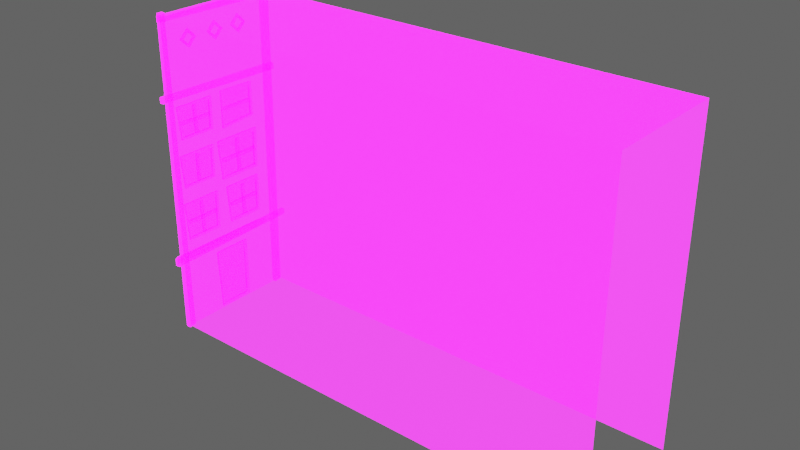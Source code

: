# Source: Building_Wide03.blend  (saved by Blender 2.92.15; exported with 4.5.12 LTS)
import bpy
from mathutils import Matrix  # noqa: F401  (used for matrix-valued properties, if any)

bpy.ops.wm.read_factory_settings(use_empty=True)
scene = bpy.context.scene
scene.name = 'Scene'

# ---- collections
col_collection_2 = bpy.data.collections.new('Collection 2'); scene.collection.children.link(col_collection_2)
col_collection = bpy.data.collections.new('Collection'); scene.collection.children.link(col_collection)

# ---- images (referenced by path relative to the original .blend; pixels are not part of the script)
import os
ASSET_DIR = os.environ.get("B2B_ASSET_DIR", "")  # directory of the original .blend (textures are referenced by path, not embedded)
HERE = os.path.dirname(os.path.abspath(__file__))  # packed textures are extracted next to this script under _unpacked/

def load_image(name, relpath, width, height, colorspace="sRGB"):
    """Load a texture the original file referenced (path relative to the .blend, or extracted next to this script)."""
    p = next((c for c in (os.path.join(HERE, relpath), os.path.join(ASSET_DIR, relpath)) if relpath and os.path.exists(c)), "")
    if p:
        img = bpy.data.images.load(p, check_existing=True)
        img.name = name
    else:  # same state as the original file: an image datablock whose file is absent (Cycles renders it pink)
        img = bpy.data.images.new(name, width, height)
        img.source = "FILE"
        img.filepath = "//" + (relpath or name)
    img.colorspace_settings.name = colorspace
    return img
img_imphenziapalette01_256_gradientx4_png = load_image('ImphenziaPalette01-256-GradientX4.png', 'ImphenziaPalette01-256-GradientX4.png', 1024, 1024, 'sRGB')
img_imphenziapalette02_emission_png = load_image('ImphenziaPalette02-Emission.png', 'ImphenziaPalette02-Emission.png', 1024, 1024, 'sRGB')
img_imphenziapalette02_opacity_png = load_image('ImphenziaPalette02-Opacity.png', 'ImphenziaPalette02-Opacity.png', 1024, 1024, 'sRGB')

# ---- materials (node trees are filled in below, after node groups)
mat_gradient = bpy.data.materials.new('Gradient')
mat_gradient.alpha_threshold = 0.6481
mat_gradient.use_backface_culling = True
mat_gradient.use_raytrace_refraction = True
mat_gradient.use_screen_refraction = True
mat_gradient.use_sss_translucency = True
mat_gradient.thickness_mode = 'SLAB'
mat_gradient.use_thickness_from_shadow = True

# ---- node groups
ng_auto_smooth = bpy.data.node_groups.new('Auto Smooth', 'GeometryNodeTree')
_s = ng_auto_smooth.interface.new_socket(name='Geometry', in_out='OUTPUT', socket_type='NodeSocketGeometry')
_s = ng_auto_smooth.interface.new_socket(name='Geometry', in_out='INPUT', socket_type='NodeSocketGeometry')
_s = ng_auto_smooth.interface.new_socket(name='Angle', in_out='INPUT', socket_type='NodeSocketFloat')
_s.subtype = 'ANGLE'
_s.min_value = 0.0
_s.max_value = 3.142
ng_auto_smooth.is_modifier = True
_N = ng_auto_smooth.nodes; _L = ng_auto_smooth.links
n0 = _N.new('NodeGroupOutput'); n0.name = 'Group Output'; n0.location = (480, -100)
n1 = _N.new('NodeGroupInput'); n1.name = 'Group Input'; n1.location = (-420, -300)
n2 = _N.new('NodeGroupInput'); n2.name = 'Group Input.001'; n2.location = (-60, -100)
n3 = _N.new('GeometryNodeSetShadeSmooth'); n3.name = 'Set Shade Smooth'; n3.location = (120, -100)
n3.domain = 'EDGE'
n4 = _N.new('GeometryNodeSetShadeSmooth'); n4.name = 'Set Shade Smooth.001'; n4.location = (300, -100)
n5 = _N.new('GeometryNodeInputMeshEdgeAngle'); n5.name = 'Edge Angle'; n5.location = (-420, -220)
n6 = _N.new('GeometryNodeInputEdgeSmooth'); n6.name = 'Is Edge Smooth'; n6.location = (-60, -160)
n7 = _N.new('GeometryNodeInputShadeSmooth'); n7.name = 'Is Face Smooth'; n7.location = (-240, -340)
n8 = _N.new('FunctionNodeBooleanMath'); n8.name = 'Boolean Math'; n8.location = (-60, -220)
n9 = _N.new('FunctionNodeCompare'); n9.name = 'Compare'; n9.location = (-240, -180)
n9.operation = 'LESS_EQUAL'
_L.new(n5.outputs[0], n9.inputs[0])
_L.new(n4.outputs[0], n0.inputs[0])
_L.new(n1.outputs[1], n9.inputs[1])
_L.new(n9.outputs[0], n8.inputs[0])
_L.new(n7.outputs[0], n8.inputs[1])
_L.new(n2.outputs[0], n3.inputs[0])
_L.new(n6.outputs[0], n3.inputs[1])
_L.new(n3.outputs[0], n4.inputs[0])
_L.new(n8.outputs[0], n3.inputs[2])
n0.is_active_output = True

# ---- material node trees
mat_gradient.use_nodes = True; mat_gradient.node_tree.nodes.clear()
_N = mat_gradient.node_tree.nodes; _L = mat_gradient.node_tree.links
n0 = _N.new('ShaderNodeOutputMaterial'); n0.name = 'Material Output'; n0.location = (300, 300)
n1 = _N.new('ShaderNodeBsdfPrincipled'); n1.name = 'Principled BSDF'; n1.location = (10, 300)
n1.distribution = 'GGX'
n1.subsurface_method = 'BURLEY'
n1.inputs[3].default_value = 1.45
n1.inputs[28].default_value = 10.0
n2 = _N.new('ShaderNodeTexImage'); n2.name = 'Image Texture'; n2.location = (-460, 320)
n2.image = img_imphenziapalette01_256_gradientx4_png
n3 = _N.new('ShaderNodeTexImage'); n3.name = 'Image Texture.001'; n3.location = (-500, 0)
n3.image = img_imphenziapalette02_emission_png
n4 = _N.new('ShaderNodeTexImage'); n4.name = 'Image Texture.002'; n4.location = (-480, -300)
n4.image = img_imphenziapalette02_opacity_png
_L.new(n1.outputs[0], n0.inputs[0])
_L.new(n2.outputs[0], n1.inputs[0])
_L.new(n3.outputs[0], n1.inputs[27])
_L.new(n4.outputs[0], n1.inputs[4])
n0.is_active_output = True

# ---- world
world_world = bpy.data.worlds.new('World'); scene.world = world_world
world_world.use_nodes = True; world_world.node_tree.nodes.clear()
_N = world_world.node_tree.nodes; _L = world_world.node_tree.links
n0 = _N.new('ShaderNodeOutputWorld'); n0.name = 'World Output'; n0.location = (300, 300)
n1 = _N.new('ShaderNodeBackground'); n1.name = 'Background'; n1.location = (10, 300)
n1.inputs[0].default_value = (0.05088, 0.05088, 0.05088, 1.0)
n1.inputs[1].default_value = 2.0
_L.new(n1.outputs[0], n0.inputs[0])
n0.is_active_output = True
world_world.color = (0.05088, 0.05088, 0.05088)
world_world.use_sun_shadow = False
world_world.sun_shadow_jitter_overblur = 0.0

# ---- meshes
me_plane_024 = bpy.data.meshes.new('Plane.024')
me_plane_024.from_pydata([(104.9, 1.105, 0.0), (104.9, 22.92, 0.0), (25.21, 1.036, 55.05), (25.21, 22.48, 55.05), (104.9, 1.036, 55.05), (104.9, 22.48, 55.05), (25.21, 1.105, 0.0), (25.21, 22.92, 0.0), (25.22, 8.588, 11.15), (25.22, 15.37, 11.15), (25.22, 9.053, 0.2281), (25.22, 15.25, 0.2281), (24.77, 9.47, 0.6014), (24.77, 14.82, 0.6014), (24.77, 9.034, 10.78), (24.77, 14.92, 10.78), (24.77, 9.053, 0.2281), (24.77, 15.25, 0.2281), (24.77, 8.588, 11.15), (24.77, 15.37, 11.15), (25.03, 9.441, 0.6014), (25.03, 14.82, 0.6014), (25.03, 9.043, 10.78), (25.03, 14.91, 10.78), (25.18, 6.483, 16.38), (25.18, 5.935, 16.4), (24.8, 6.484, 16.38), (24.8, 5.934, 16.4), (25.18, 6.363, 22.1), (25.18, 5.815, 22.12), (24.8, 6.364, 22.1), (24.8, 5.814, 22.12), (25.21, 9.596, 15.92), (25.21, 3.008, 15.92), (25.21, 9.727, 22.75), (25.21, 2.514, 22.75), (24.8, 3.452, 16.38), (24.8, 9.142, 16.38), (24.8, 2.988, 22.11), (24.8, 9.253, 22.11), (25.18, 18.6, 21.99), (25.18, 12.35, 21.99), (25.18, 18.5, 16.27), (25.18, 12.78, 16.27), (24.8, 19.08, 22.63), (24.8, 11.87, 22.63), (24.8, 18.95, 15.81), (24.8, 12.36, 15.81), (24.8, 18.61, 21.99), (24.8, 12.34, 21.99), (24.8, 18.5, 16.27), (24.8, 12.81, 16.27), (25.21, 11.87, 22.63), (25.21, 19.08, 22.63), (25.21, 12.36, 15.81), (25.21, 18.95, 15.81), (25.21, 9.399, 25.56), (25.21, 3.061, 25.56), (25.21, 9.525, 31.38), (25.21, 2.586, 31.38), (24.8, 3.489, 25.95), (24.8, 8.962, 25.95), (24.8, 3.042, 30.83), (24.8, 9.069, 30.83), (24.8, 3.061, 25.56), (24.8, 9.399, 25.56), (24.8, 2.586, 31.38), (24.8, 9.525, 31.38), (25.18, 3.459, 25.95), (25.18, 8.962, 25.95), (25.18, 3.051, 30.83), (25.18, 9.059, 30.83), (25.21, 19.1, 24.24), (25.21, 11.23, 24.24), (25.21, 19.25, 31.46), (25.21, 10.64, 31.46), (24.8, 11.76, 24.73), (24.8, 18.55, 24.73), (24.8, 11.21, 30.78), (24.8, 18.69, 30.78), (24.8, 11.23, 24.24), (24.8, 19.1, 24.24), (24.8, 10.64, 31.46), (24.8, 19.25, 31.46), (25.18, 11.72, 24.73), (25.18, 18.55, 24.73), (25.18, 11.22, 30.78), (25.18, 18.68, 30.78), (24.8, 5.805, 30.83), (24.8, 6.357, 30.83), (25.18, 5.806, 30.83), (25.18, 6.356, 30.83), (24.8, 5.805, 25.95), (24.8, 6.357, 25.95), (25.18, 5.806, 25.95), (25.18, 6.356, 25.95), (24.8, 14.59, 30.8), (24.8, 15.25, 30.78), (25.18, 14.59, 30.8), (25.18, 15.25, 30.78), (24.8, 14.74, 24.75), (24.8, 15.39, 24.73), (25.18, 14.74, 24.75), (25.18, 15.39, 24.73), (24.81, 11.51, 27.42), (24.79, 11.43, 28.05), (25.18, 11.48, 27.38), (25.16, 11.44, 28.02), (24.88, 18.63, 28.14), (24.9, 18.72, 27.51), (25.24, 18.65, 28.11), (25.27, 18.68, 27.47), (24.98, 1.756, 55.72), (24.98, 0.7424, 55.72), (24.89, 1.914, 0.0), (24.89, 0.5844, 0.0), (25.65, 1.914, 0.0), (25.65, 0.5844, 0.0), (25.56, 1.756, 55.72), (25.56, 0.7424, 55.72), (24.74, 23.25, 55.34), (24.74, 22.15, 55.34), (24.89, 22.65, 0.0), (24.89, 21.32, 0.0), (25.65, 22.65, 0.0), (25.65, 21.32, 0.0), (25.79, 23.25, 55.34), (25.79, 22.15, 55.34), (24.89, 23.76, 40.93), (24.94, -0.2235, 41.48), (25.65, 23.76, 40.93), (25.6, -0.2235, 41.48), (24.89, 23.76, 42.05), (24.94, -0.2235, 42.46), (25.65, 23.76, 42.05), (25.6, -0.2235, 42.46), (25.69, -0.3623, 13.65), (24.85, -0.3623, 13.65), (25.69, -0.3623, 12.41), (24.85, -0.3623, 12.41), (24.94, 24.54, 13.92), (24.94, 24.54, 12.94), (25.6, 24.54, 13.92), (25.6, 24.54, 12.94), (24.8, 15.17, 22.0), (24.8, 15.72, 21.98), (25.18, 15.17, 22.0), (25.18, 15.72, 21.98), (24.8, 15.29, 16.29), (24.8, 15.84, 16.27), (25.18, 15.29, 16.29), (25.18, 15.84, 16.27), (24.81, 12.6, 18.8), (24.79, 12.53, 19.4), (25.18, 12.57, 18.77), (25.16, 12.54, 19.37), (24.88, 18.57, 19.49), (24.9, 18.64, 18.89), (25.24, 18.58, 19.46), (25.27, 18.61, 18.86), (25.18, 9.43, 39.35), (25.18, 3.25, 39.35), (25.18, 9.33, 34.47), (25.18, 3.669, 34.47), (24.8, 9.909, 39.89), (24.8, 2.771, 39.89), (24.8, 9.779, 34.07), (24.8, 3.26, 34.07), (24.8, 9.439, 39.35), (24.8, 3.24, 39.35), (24.8, 9.33, 34.47), (24.8, 3.7, 34.47), (25.21, 2.771, 39.89), (25.21, 9.909, 39.89), (25.21, 3.26, 34.07), (25.21, 9.779, 34.07), (24.8, 6.036, 39.35), (24.8, 6.58, 39.33), (25.18, 6.037, 39.35), (25.18, 6.579, 39.33), (24.8, 6.155, 34.48), (24.8, 6.699, 34.46), (25.18, 6.156, 34.48), (25.18, 6.698, 34.46), (24.81, 3.498, 36.62), (24.79, 3.428, 37.13), (25.18, 3.469, 36.6), (25.16, 3.439, 37.11), (24.88, 9.4, 37.21), (24.9, 9.47, 36.7), (25.24, 9.411, 37.18), (25.27, 9.441, 36.67), (25.17, 12.67, 39.62), (25.17, 12.67, 33.87), (25.17, 18.32, 39.53), (25.17, 18.32, 34.26), (24.81, 12.04, 40.07), (24.81, 12.04, 33.42), (24.81, 18.77, 39.95), (24.81, 18.77, 33.88), (24.81, 12.67, 39.63), (24.81, 12.67, 33.86), (24.81, 18.32, 39.53), (24.81, 18.32, 34.29), (25.2, 12.04, 33.42), (25.2, 12.04, 40.07), (25.2, 18.77, 33.88), (25.2, 18.77, 39.95), (24.8, 3.008, 15.92), (24.8, 9.596, 15.92), (24.8, 2.514, 22.75), (24.8, 9.727, 22.75), (25.18, 3.421, 16.38), (25.18, 9.142, 16.38), (25.18, 2.998, 22.11), (25.18, 9.243, 22.11), (24.81, 12.57, 36.52), (24.81, 12.57, 37.05), (25.17, 12.57, 36.52), (25.17, 12.57, 37.05), (24.81, 18.22, 36.52), (24.81, 18.22, 37.05), (25.17, 18.22, 36.52), (25.17, 18.22, 37.05), (24.81, 3.249, 18.92), (24.79, 3.178, 19.52), (25.18, 3.22, 18.89), (25.16, 3.189, 19.49), (24.88, 9.212, 19.6), (24.9, 9.283, 19.01), (25.24, 9.223, 19.58), (25.27, 9.254, 18.98), (25.05, 23.44, 54.06), (24.94, 0.6825, 54.36), (25.8, 23.44, 54.06), (25.6, 0.6825, 54.36), (25.05, 23.44, 55.18), (24.94, 0.6825, 55.34), (25.8, 23.44, 55.18), (25.6, 0.6825, 55.34), (25.41, 20.35, 13.7), (25.41, 20.35, 12.98), (22.24, 20.35, 10.59), (22.24, 20.35, 12.11), (25.41, 1.965, 13.7), (25.41, 4.008, 13.7), (25.41, 6.051, 13.7), (25.41, 8.094, 13.7), (25.41, 10.14, 13.7), (25.41, 12.18, 13.7), (25.41, 14.22, 13.7), (25.41, 16.27, 13.7), (25.41, 18.31, 13.7), (22.24, 1.965, 10.59), (22.24, 4.008, 10.59), (22.24, 6.051, 10.59), (22.24, 8.094, 10.59), (22.24, 10.14, 10.59), (22.24, 12.18, 10.59), (22.24, 14.22, 10.59), (22.24, 16.27, 10.59), (22.24, 18.31, 10.59), (22.24, 1.965, 12.11), (22.24, 4.008, 12.11), (22.24, 6.051, 12.11), (22.24, 8.094, 12.11), (22.24, 10.14, 12.11), (22.24, 12.18, 12.11), (22.24, 14.22, 12.11), (22.24, 16.27, 12.11), (22.24, 18.31, 12.11), (24.99, 16.87, 52.15), (24.68, 16.87, 51.93), (24.8, 16.87, 51.56), (25.18, 16.87, 51.56), (25.3, 16.87, 51.93), (24.99, 18.5, 50.52), (24.68, 18.28, 50.52), (24.8, 17.91, 50.52), (25.18, 17.91, 50.52), (25.3, 18.28, 50.52), (24.99, 16.87, 48.89), (24.68, 16.87, 49.12), (24.8, 16.87, 49.48), (25.18, 16.87, 49.48), (25.3, 16.87, 49.12), (24.99, 15.24, 50.52), (24.68, 15.47, 50.52), (24.8, 15.83, 50.52), (25.18, 15.83, 50.52), (25.3, 15.47, 50.52), (24.99, 11.89, 52.15), (24.68, 11.89, 51.93), (24.8, 11.89, 51.56), (25.18, 11.89, 51.56), (25.3, 11.89, 51.93), (24.99, 13.52, 50.52), (24.68, 13.3, 50.52), (24.8, 12.94, 50.52), (25.18, 12.94, 50.52), (25.3, 13.3, 50.52), (24.99, 11.89, 48.89), (24.68, 11.89, 49.12), (24.8, 11.89, 49.48), (25.18, 11.89, 49.48), (25.3, 11.89, 49.12), (24.99, 10.26, 50.52), (24.68, 10.49, 50.52), (24.8, 10.85, 50.52), (25.18, 10.85, 50.52), (25.3, 10.49, 50.52), (24.99, 6.337, 52.15), (24.68, 6.337, 51.93), (24.8, 6.337, 51.56), (25.18, 6.337, 51.56), (25.3, 6.337, 51.93), (24.99, 7.967, 50.52), (24.68, 7.742, 50.52), (24.8, 7.377, 50.52), (25.18, 7.377, 50.52), (25.3, 7.742, 50.52), (24.99, 6.337, 48.89), (24.68, 6.337, 49.12), (24.8, 6.337, 49.48), (25.18, 6.337, 49.48), (25.3, 6.337, 49.12), (24.99, 4.707, 50.52), (24.68, 4.932, 50.52), (24.8, 5.297, 50.52), (25.18, 5.297, 50.52), (25.3, 4.932, 50.52)], [], [(3, 5, 1, 7), (2, 4, 5, 3), (0, 4, 2, 6), (15, 13, 21, 23), (10, 8, 18, 16), (8, 9, 19, 18), (9, 11, 17, 19), (11, 10, 16, 17), (12, 13, 17, 16), (15, 14, 18, 19), (13, 15, 19, 17), (14, 12, 16, 18), (21, 20, 22, 23), (13, 12, 20, 21), (12, 14, 22, 20), (14, 15, 23, 22), (29, 31, 27, 25), (31, 30, 26, 27), (30, 28, 24, 26), (27, 26, 24, 25), (31, 29, 28, 30), (39, 37, 213, 215), (33, 35, 210, 208), (35, 34, 211, 210), (34, 32, 209, 211), (32, 33, 208, 209), (36, 37, 209, 208), (39, 38, 210, 211), (37, 39, 211, 209), (49, 48, 40, 41), (51, 49, 41, 43), (50, 51, 43, 42), (42, 43, 41, 40), (49, 51, 47, 45), (50, 48, 44, 46), (48, 49, 45, 44), (51, 50, 46, 47), (55, 54, 47, 46), (53, 55, 46, 44), (52, 53, 44, 45), (54, 52, 45, 47), (48, 50, 42, 40), (63, 61, 69, 71), (57, 59, 66, 64), (59, 58, 67, 66), (58, 56, 65, 67), (56, 57, 64, 65), (60, 61, 65, 64), (63, 62, 66, 67), (61, 63, 67, 65), (62, 60, 64, 66), (69, 68, 70, 71), (61, 60, 68, 69), (60, 62, 70, 68), (62, 63, 71, 70), (79, 77, 85, 87), (73, 75, 82, 80), (75, 74, 83, 82), (74, 72, 81, 83), (72, 73, 80, 81), (76, 77, 81, 80), (79, 78, 82, 83), (77, 79, 83, 81), (78, 76, 80, 82), (85, 84, 86, 87), (77, 76, 84, 85), (76, 78, 86, 84), (78, 79, 87, 86), (88, 90, 91, 89), (92, 93, 95, 94), (90, 88, 92, 94), (89, 91, 95, 93), (88, 89, 93, 92), (96, 98, 99, 97), (100, 101, 103, 102), (97, 99, 103, 101), (96, 97, 101, 100), (98, 96, 100, 102), (104, 106, 107, 105), (109, 108, 110, 111), (105, 107, 110, 108), (106, 104, 109, 111), (104, 105, 108, 109), (115, 113, 112, 114), (117, 116, 118, 119), (113, 115, 117, 119), (115, 114, 116, 117), (114, 112, 118, 116), (112, 113, 119, 118), (123, 121, 120, 122), (125, 124, 126, 127), (121, 123, 125, 127), (123, 122, 124, 125), (122, 120, 126, 124), (120, 121, 127, 126), (128, 130, 131, 129), (132, 133, 135, 134), (130, 128, 132, 134), (131, 130, 134, 135), (129, 131, 135, 133), (128, 129, 133, 132), (139, 138, 136, 137), (141, 140, 142, 143), (136, 142, 140, 137), (137, 140, 141, 139), (139, 141, 143, 138), (138, 143, 142, 136), (144, 146, 147, 145), (148, 149, 151, 150), (145, 147, 151, 149), (144, 145, 149, 148), (146, 144, 148, 150), (152, 154, 155, 153), (157, 156, 158, 159), (153, 155, 158, 156), (154, 152, 157, 159), (152, 153, 156, 157), (169, 168, 160, 161), (171, 169, 161, 163), (170, 171, 163, 162), (162, 163, 161, 160), (169, 171, 167, 165), (170, 168, 164, 166), (168, 169, 165, 164), (171, 170, 166, 167), (175, 174, 167, 166), (173, 175, 166, 164), (172, 173, 164, 165), (174, 172, 165, 167), (168, 170, 162, 160), (176, 178, 179, 177), (180, 181, 183, 182), (177, 179, 183, 181), (176, 177, 181, 180), (178, 176, 180, 182), (184, 186, 187, 185), (189, 188, 190, 191), (185, 187, 190, 188), (186, 184, 189, 191), (184, 185, 188, 189), (201, 200, 192, 193), (203, 201, 193, 195), (202, 203, 195, 194), (194, 195, 193, 192), (201, 203, 199, 197), (202, 200, 196, 198), (200, 201, 197, 196), (203, 202, 198, 199), (207, 206, 199, 198), (205, 207, 198, 196), (204, 205, 196, 197), (206, 204, 197, 199), (200, 202, 194, 192), (38, 36, 208, 210), (213, 212, 214, 215), (37, 36, 212, 213), (36, 38, 214, 212), (38, 39, 215, 214), (216, 218, 219, 217), (220, 221, 223, 222), (218, 216, 220, 222), (217, 219, 223, 221), (216, 217, 221, 220), (224, 226, 227, 225), (229, 228, 230, 231), (225, 227, 230, 228), (226, 224, 229, 231), (224, 225, 228, 229), (232, 234, 235, 233), (236, 237, 239, 238), (234, 232, 236, 238), (235, 234, 238, 239), (233, 235, 239, 237), (232, 233, 237, 236), (252, 240, 243, 270), (240, 241, 242, 243), (244, 245, 263, 262), (245, 246, 264, 263), (246, 247, 265, 264), (247, 248, 266, 265), (248, 249, 267, 266), (249, 250, 268, 267), (250, 251, 269, 268), (251, 252, 270, 269), (242, 261, 270, 243), (261, 260, 269, 270), (260, 259, 268, 269), (259, 258, 267, 268), (258, 257, 266, 267), (257, 256, 265, 266), (256, 255, 264, 265), (255, 254, 263, 264), (254, 253, 262, 263), (262, 253, 244), (7, 6, 2, 3), (271, 276, 277, 272), (272, 277, 278, 273), (273, 278, 279, 274), (274, 279, 280, 275), (275, 280, 276, 271), (276, 281, 282, 277), (277, 282, 283, 278), (278, 283, 284, 279), (279, 284, 285, 280), (280, 285, 281, 276), (281, 286, 287, 282), (282, 287, 288, 283), (283, 288, 289, 284), (284, 289, 290, 285), (285, 290, 286, 281), (286, 271, 272, 287), (287, 272, 273, 288), (288, 273, 274, 289), (289, 274, 275, 290), (290, 275, 271, 286), (291, 296, 297, 292), (292, 297, 298, 293), (293, 298, 299, 294), (294, 299, 300, 295), (295, 300, 296, 291), (296, 301, 302, 297), (297, 302, 303, 298), (298, 303, 304, 299), (299, 304, 305, 300), (300, 305, 301, 296), (301, 306, 307, 302), (302, 307, 308, 303), (303, 308, 309, 304), (304, 309, 310, 305), (305, 310, 306, 301), (306, 291, 292, 307), (307, 292, 293, 308), (308, 293, 294, 309), (309, 294, 295, 310), (310, 295, 291, 306), (311, 316, 317, 312), (312, 317, 318, 313), (313, 318, 319, 314), (314, 319, 320, 315), (315, 320, 316, 311), (316, 321, 322, 317), (317, 322, 323, 318), (318, 323, 324, 319), (319, 324, 325, 320), (320, 325, 321, 316), (321, 326, 327, 322), (322, 327, 328, 323), (323, 328, 329, 324), (324, 329, 330, 325), (325, 330, 326, 321), (326, 311, 312, 327), (327, 312, 313, 328), (328, 313, 314, 329), (329, 314, 315, 330), (330, 315, 311, 326)])
me_plane_024.polygons.foreach_set('use_smooth', [1, 1, 1, 1, 1, 1, 1, 1, 1, 1, 1, 1, 1, 1, 1, 1, 1, 1, 1, 1, 1, 1, 1, 1, 1, 1, 1, 1, 1, 1, 1, 1, 1, 1, 1, 1, 1, 1, 1, 1, 1, 1, 1, 1, 1, 1, 1, 1, 1, 1, 1, 1, 1, 1, 1, 1, 1, 1, 1, 1, 1, 1, 1, 1, 1, 1, 1, 1, 1, 1, 1, 1, 1, 1, 1, 1, 1, 1, 1, 1, 1, 1, 1, 1, 1, 1, 1, 1, 1, 1, 1, 1, 1, 1, 1, 1, 1, 1, 1, 1, 1, 1, 1, 1, 1, 1, 1, 1, 1, 1, 1, 1, 1, 1, 1, 1, 1, 1, 1, 1, 1, 1, 1, 1, 1, 1, 1, 1, 1, 1, 1, 1, 1, 1, 1, 1, 1, 1, 1, 1, 1, 1, 1, 1, 1, 1, 1, 1, 1, 1, 1, 1, 1, 1, 1, 1, 1, 1, 1, 1, 1, 1, 1, 1, 1, 1, 1, 1, 1, 1, 1, 1, 1, 1, 1, 1, 1, 1, 1, 1, 1, 1, 1, 1, 1, 1, 1, 1, 1, 1, 1, 1, 1, 1, 1, 0, 0, 0, 0, 0, 0, 0, 0, 0, 0, 0, 0, 0, 0, 0, 0, 0, 0, 0, 0, 0, 0, 0, 0, 0, 0, 0, 0, 0, 0, 0, 0, 0, 0, 0, 0, 0, 0, 0, 0, 0, 0, 0, 0, 0, 0, 0, 0, 0, 0, 0, 0, 0, 0, 0, 0, 0, 0, 0, 0])
_uv = me_plane_024.uv_layers.new(name='UVMap')
_uv.uv.foreach_set('vector', [0.2169, 0.9146, 0.2411, 0.9146, 0.2411, 0.9006, 0.2169, 0.9006, 0.2169, 0.9146, 0.2411, 0.9146, 0.2411, 0.9146, 0.2169, 0.9146, 0.2411, 0.9006, 0.2411, 0.9146, 0.2169, 0.9146, 0.2169, 0.9006, 0.2169, 0.9216, 0.2169, 0.9013, 0.2169, 0.9013, 0.2169, 0.9216, 0.2169, 0.9006, 0.2169, 0.9224, 0.2169, 0.9224, 0.2169, 0.9006, 0.2169, 0.9224, 0.2169, 0.9224, 0.2169, 0.9224, 0.2169, 0.9224, 0.2169, 0.9224, 0.2169, 0.9006, 0.2169, 0.9006, 0.2169, 0.9224, 0.2169, 0.9006, 0.2169, 0.9006, 0.2169, 0.9006, 0.2169, 0.9006, 0.2169, 0.9013, 0.2169, 0.9013, 0.2169, 0.9006, 0.2169, 0.9006, 0.2169, 0.9216, 0.2169, 0.9216, 0.2169, 0.9224, 0.2169, 0.9224, 0.2169, 0.9013, 0.2169, 0.9216, 0.2169, 0.9224, 0.2169, 0.9006, 0.2169, 0.9216, 0.2169, 0.9013, 0.2169, 0.9006, 0.2169, 0.9224, 0.6439, 0.09871, 0.6439, 0.09871, 0.6439, 0.1047, 0.6439, 0.1047, 0.2169, 0.9013, 0.2169, 0.9013, 0.2169, 0.9013, 0.2169, 0.9013, 0.2169, 0.9013, 0.2169, 0.9216, 0.2169, 0.9216, 0.2169, 0.9013, 0.2169, 0.9216, 0.2169, 0.9216, 0.2169, 0.9216, 0.2169, 0.9216, 0.2342, 0.9697, 0.2342, 0.9697, 0.2342, 0.9697, 0.2342, 0.9697, 0.2342, 0.9697, 0.2342, 0.9697, 0.2342, 0.9697, 0.2342, 0.9697, 0.2342, 0.9697, 0.2342, 0.9697, 0.2342, 0.9697, 0.2342, 0.9697, 0.2342, 0.9697, 0.2342, 0.9697, 0.2342, 0.9697, 0.2342, 0.9697, 0.2342, 0.9697, 0.2342, 0.9697, 0.2342, 0.9697, 0.2342, 0.9697, 0.2342, 0.9697, 0.2342, 0.9494, 0.2342, 0.9494, 0.2342, 0.9697, 0.2124, 0.9505, 0.2124, 0.957, 0.2124, 0.957, 0.2124, 0.9505, 0.2124, 0.957, 0.2124, 0.957, 0.2124, 0.957, 0.2124, 0.957, 0.2124, 0.957, 0.2124, 0.9505, 0.2124, 0.9505, 0.2124, 0.957, 0.2124, 0.9505, 0.2124, 0.9505, 0.2124, 0.9505, 0.2124, 0.9505, 0.2342, 0.9494, 0.2342, 0.9494, 0.2342, 0.9486, 0.2342, 0.9486, 0.2342, 0.9697, 0.2342, 0.9697, 0.2342, 0.9704, 0.2342, 0.9704, 0.2342, 0.9494, 0.2342, 0.9697, 0.2342, 0.9704, 0.2342, 0.9486, 0.236, 0.971, 0.236, 0.971, 0.236, 0.971, 0.236, 0.971, 0.236, 0.9507, 0.236, 0.971, 0.236, 0.971, 0.236, 0.9507, 0.236, 0.9507, 0.236, 0.9507, 0.236, 0.9507, 0.236, 0.9507, 0.478, 0.6351, 0.478, 0.6351, 0.478, 0.6411, 0.478, 0.6411, 0.236, 0.971, 0.236, 0.9507, 0.236, 0.9499, 0.236, 0.9717, 0.236, 0.9507, 0.236, 0.971, 0.236, 0.9717, 0.236, 0.9499, 0.236, 0.971, 0.236, 0.971, 0.236, 0.9717, 0.236, 0.9717, 0.236, 0.9507, 0.236, 0.9507, 0.236, 0.9499, 0.236, 0.9499, 0.2141, 0.9518, 0.2141, 0.9518, 0.2141, 0.9518, 0.2141, 0.9518, 0.2141, 0.9583, 0.2141, 0.9518, 0.2141, 0.9518, 0.2141, 0.9583, 0.2141, 0.9583, 0.2141, 0.9583, 0.2141, 0.9583, 0.2141, 0.9583, 0.2141, 0.9518, 0.2141, 0.9583, 0.2141, 0.9583, 0.2141, 0.9518, 0.236, 0.971, 0.236, 0.9507, 0.236, 0.9507, 0.236, 0.971, 0.236, 0.971, 0.236, 0.9507, 0.236, 0.9507, 0.236, 0.971, 0.2141, 0.9518, 0.2141, 0.9583, 0.2141, 0.9583, 0.2141, 0.9518, 0.2141, 0.9583, 0.2141, 0.9583, 0.2141, 0.9583, 0.2141, 0.9583, 0.2141, 0.9583, 0.2141, 0.9518, 0.2141, 0.9518, 0.2141, 0.9583, 0.2141, 0.9518, 0.2141, 0.9518, 0.2141, 0.9518, 0.2141, 0.9518, 0.236, 0.9507, 0.236, 0.9507, 0.236, 0.9499, 0.236, 0.9499, 0.236, 0.971, 0.236, 0.971, 0.236, 0.9717, 0.236, 0.9717, 0.236, 0.9507, 0.236, 0.971, 0.236, 0.9717, 0.236, 0.9499, 0.236, 0.971, 0.236, 0.9507, 0.236, 0.9499, 0.236, 0.9717, 0.6486, 0.0985, 0.6486, 0.0985, 0.6486, 0.1008, 0.6486, 0.1008, 0.236, 0.9507, 0.236, 0.9507, 0.236, 0.9507, 0.236, 0.9507, 0.236, 0.9507, 0.236, 0.971, 0.236, 0.971, 0.236, 0.9507, 0.236, 0.971, 0.236, 0.971, 0.236, 0.971, 0.236, 0.971, 0.236, 0.971, 0.236, 0.9507, 0.236, 0.9507, 0.236, 0.971, 0.2141, 0.9518, 0.2141, 0.9583, 0.2141, 0.9583, 0.2141, 0.9518, 0.2141, 0.9583, 0.2141, 0.9583, 0.2141, 0.9583, 0.2141, 0.9583, 0.2141, 0.9583, 0.2141, 0.9518, 0.2141, 0.9518, 0.2141, 0.9583, 0.2141, 0.9518, 0.2141, 0.9518, 0.2141, 0.9518, 0.2141, 0.9518, 0.236, 0.9507, 0.236, 0.9507, 0.236, 0.9499, 0.236, 0.9499, 0.236, 0.971, 0.236, 0.971, 0.236, 0.9717, 0.236, 0.9717, 0.236, 0.9507, 0.236, 0.971, 0.236, 0.9717, 0.236, 0.9499, 0.236, 0.971, 0.236, 0.9507, 0.236, 0.9499, 0.236, 0.9717, 0.6439, 0.09711, 0.6439, 0.09711, 0.6439, 0.09944, 0.6439, 0.09944, 0.236, 0.9507, 0.236, 0.9507, 0.236, 0.9507, 0.236, 0.9507, 0.236, 0.9507, 0.236, 0.971, 0.236, 0.971, 0.236, 0.9507, 0.236, 0.971, 0.236, 0.971, 0.236, 0.971, 0.236, 0.971, 0.236, 0.971, 0.236, 0.971, 0.236, 0.971, 0.236, 0.971, 0.236, 0.971, 0.236, 0.971, 0.236, 0.971, 0.236, 0.971, 0.236, 0.971, 0.236, 0.971, 0.236, 0.971, 0.236, 0.971, 0.236, 0.971, 0.236, 0.971, 0.236, 0.971, 0.236, 0.971, 0.236, 0.971, 0.236, 0.971, 0.236, 0.971, 0.236, 0.971, 0.2342, 0.9697, 0.2342, 0.9697, 0.2342, 0.9697, 0.2342, 0.9697, 0.2342, 0.9697, 0.2342, 0.9697, 0.2342, 0.9697, 0.2342, 0.9697, 0.2342, 0.9697, 0.2342, 0.9697, 0.2342, 0.9697, 0.2342, 0.9697, 0.2342, 0.9697, 0.2342, 0.9697, 0.2342, 0.9697, 0.2342, 0.9697, 0.2342, 0.9697, 0.2342, 0.9697, 0.2342, 0.9697, 0.2342, 0.9697, 0.236, 0.9507, 0.236, 0.9507, 0.236, 0.971, 0.236, 0.971, 0.236, 0.9507, 0.236, 0.971, 0.236, 0.971, 0.236, 0.9507, 0.236, 0.971, 0.236, 0.971, 0.236, 0.971, 0.236, 0.971, 0.236, 0.9507, 0.236, 0.9507, 0.236, 0.9507, 0.236, 0.9507, 0.236, 0.9507, 0.236, 0.971, 0.236, 0.971, 0.236, 0.9507, 0.1947, 0.8978, 0.1947, 0.9014, 0.1947, 0.9014, 0.1947, 0.8978, 0.1947, 0.8978, 0.1947, 0.8978, 0.1947, 0.9014, 0.1947, 0.9014, 0.1947, 0.9014, 0.1947, 0.8978, 0.1947, 0.8978, 0.1947, 0.9014, 0.1947, 0.8978, 0.1947, 0.8978, 0.1947, 0.8978, 0.1947, 0.8978, 0.1947, 0.8978, 0.1947, 0.9014, 0.1947, 0.9014, 0.1947, 0.8978, 0.1947, 0.9014, 0.1947, 0.9014, 0.1947, 0.9014, 0.1947, 0.9014, 0.1947, 0.8978, 0.1947, 0.9014, 0.1947, 0.9014, 0.1947, 0.8978, 0.1947, 0.8978, 0.1947, 0.8978, 0.1947, 0.9014, 0.1947, 0.9014, 0.1947, 0.9014, 0.1947, 0.8978, 0.1947, 0.8978, 0.1947, 0.9014, 0.1947, 0.8978, 0.1947, 0.8978, 0.1947, 0.8978, 0.1947, 0.8978, 0.1947, 0.8978, 0.1947, 0.9014, 0.1947, 0.9014, 0.1947, 0.8978, 0.1947, 0.9014, 0.1947, 0.9014, 0.1947, 0.9014, 0.1947, 0.9014, 0.1947, 0.9014, 0.1947, 0.9014, 0.1947, 0.9014, 0.1947, 0.9014, 0.1947, 0.9014, 0.1947, 0.9014, 0.1947, 0.9014, 0.1947, 0.9014, 0.1947, 0.9014, 0.1947, 0.9014, 0.1947, 0.9014, 0.1947, 0.9014, 0.1947, 0.9014, 0.1947, 0.9014, 0.1947, 0.9014, 0.1947, 0.9014, 0.1947, 0.9014, 0.1947, 0.9014, 0.1947, 0.9014, 0.1947, 0.9014, 0.1947, 0.9014, 0.1947, 0.9014, 0.1947, 0.9014, 0.1947, 0.9014, 0.1947, 0.9014, 0.1947, 0.9014, 0.1947, 0.9014, 0.1947, 0.9014, 0.1947, 0.9014, 0.1947, 0.9014, 0.1947, 0.9014, 0.1947, 0.9014, 0.1947, 0.9014, 0.1947, 0.9014, 0.1947, 0.9014, 0.1947, 0.9014, 0.1947, 0.9014, 0.1947, 0.9014, 0.1947, 0.9014, 0.1947, 0.9014, 0.1947, 0.9014, 0.1947, 0.9014, 0.1947, 0.9014, 0.1947, 0.9014, 0.1947, 0.9014, 0.1947, 0.9014, 0.1947, 0.9014, 0.1947, 0.9014, 0.236, 0.971, 0.236, 0.971, 0.236, 0.971, 0.236, 0.971, 0.236, 0.971, 0.236, 0.971, 0.236, 0.971, 0.236, 0.971, 0.236, 0.971, 0.236, 0.971, 0.236, 0.971, 0.236, 0.971, 0.236, 0.971, 0.236, 0.971, 0.236, 0.971, 0.236, 0.971, 0.236, 0.971, 0.236, 0.971, 0.236, 0.971, 0.236, 0.971, 0.236, 0.9507, 0.236, 0.9507, 0.236, 0.971, 0.236, 0.971, 0.236, 0.9507, 0.236, 0.971, 0.236, 0.971, 0.236, 0.9507, 0.236, 0.971, 0.236, 0.971, 0.236, 0.971, 0.236, 0.971, 0.236, 0.9507, 0.236, 0.9507, 0.236, 0.9507, 0.236, 0.9507, 0.236, 0.9507, 0.236, 0.971, 0.236, 0.971, 0.236, 0.9507, 0.236, 0.971, 0.236, 0.971, 0.236, 0.971, 0.236, 0.971, 0.236, 0.9507, 0.236, 0.971, 0.236, 0.971, 0.236, 0.9507, 0.236, 0.9507, 0.236, 0.9507, 0.236, 0.9507, 0.236, 0.9507, 0.478, 0.6351, 0.478, 0.6351, 0.478, 0.6411, 0.478, 0.6411, 0.236, 0.971, 0.236, 0.9507, 0.236, 0.9499, 0.236, 0.9717, 0.236, 0.9507, 0.236, 0.971, 0.236, 0.9717, 0.236, 0.9499, 0.236, 0.971, 0.236, 0.971, 0.236, 0.9717, 0.236, 0.9717, 0.236, 0.9507, 0.236, 0.9507, 0.236, 0.9499, 0.236, 0.9499, 0.2141, 0.9518, 0.2141, 0.9518, 0.2141, 0.9518, 0.2141, 0.9518, 0.2141, 0.9583, 0.2141, 0.9518, 0.2141, 0.9518, 0.2141, 0.9583, 0.2141, 0.9583, 0.2141, 0.9583, 0.2141, 0.9583, 0.2141, 0.9583, 0.2141, 0.9518, 0.2141, 0.9583, 0.2141, 0.9583, 0.2141, 0.9518, 0.236, 0.971, 0.236, 0.9507, 0.236, 0.9507, 0.236, 0.971, 0.236, 0.971, 0.236, 0.971, 0.236, 0.971, 0.236, 0.971, 0.236, 0.971, 0.236, 0.971, 0.236, 0.971, 0.236, 0.971, 0.236, 0.971, 0.236, 0.971, 0.236, 0.971, 0.236, 0.971, 0.236, 0.971, 0.236, 0.971, 0.236, 0.971, 0.236, 0.971, 0.236, 0.971, 0.236, 0.971, 0.236, 0.971, 0.236, 0.971, 0.236, 0.9507, 0.236, 0.9507, 0.236, 0.971, 0.236, 0.971, 0.236, 0.9507, 0.236, 0.971, 0.236, 0.971, 0.236, 0.9507, 0.236, 0.971, 0.236, 0.971, 0.236, 0.971, 0.236, 0.971, 0.236, 0.9507, 0.236, 0.9507, 0.236, 0.9507, 0.236, 0.9507, 0.236, 0.9507, 0.236, 0.971, 0.236, 0.971, 0.236, 0.9507, 0.236, 0.971, 0.236, 0.971, 0.236, 0.971, 0.236, 0.971, 0.236, 0.9507, 0.236, 0.971, 0.236, 0.971, 0.236, 0.9507, 0.236, 0.9507, 0.236, 0.9507, 0.236, 0.9507, 0.236, 0.9507, 0.7117, 0.2823, 0.7117, 0.2823, 0.7117, 0.2883, 0.7117, 0.2883, 0.236, 0.971, 0.236, 0.9507, 0.236, 0.9499, 0.236, 0.9717, 0.236, 0.9507, 0.236, 0.971, 0.236, 0.9717, 0.236, 0.9499, 0.236, 0.971, 0.236, 0.971, 0.236, 0.9717, 0.236, 0.9717, 0.236, 0.9507, 0.236, 0.9507, 0.236, 0.9499, 0.236, 0.9499, 0.2141, 0.9518, 0.2141, 0.9518, 0.2141, 0.9518, 0.2141, 0.9518, 0.2141, 0.9583, 0.2141, 0.9518, 0.2141, 0.9518, 0.2141, 0.9583, 0.2141, 0.9583, 0.2141, 0.9583, 0.2141, 0.9583, 0.2141, 0.9583, 0.2141, 0.9518, 0.2141, 0.9583, 0.2141, 0.9583, 0.2141, 0.9518, 0.236, 0.971, 0.236, 0.9507, 0.236, 0.9507, 0.236, 0.971, 0.2342, 0.9697, 0.2342, 0.9494, 0.2342, 0.9486, 0.2342, 0.9704, 0.7117, 0.2823, 0.7117, 0.2823, 0.7117, 0.2883, 0.7117, 0.2883, 0.2342, 0.9494, 0.2342, 0.9494, 0.2342, 0.9494, 0.2342, 0.9494, 0.2342, 0.9494, 0.2342, 0.9697, 0.2342, 0.9697, 0.2342, 0.9494, 0.2342, 0.9697, 0.2342, 0.9697, 0.2342, 0.9697, 0.2342, 0.9697, 0.236, 0.971, 0.236, 0.971, 0.236, 0.971, 0.236, 0.971, 0.236, 0.971, 0.236, 0.971, 0.236, 0.971, 0.236, 0.971, 0.236, 0.971, 0.236, 0.971, 0.236, 0.971, 0.236, 0.971, 0.236, 0.971, 0.236, 0.971, 0.236, 0.971, 0.236, 0.971, 0.236, 0.971, 0.236, 0.971, 0.236, 0.971, 0.236, 0.971, 0.2342, 0.9494, 0.2342, 0.9494, 0.2342, 0.9697, 0.2342, 0.9697, 0.2342, 0.9494, 0.2342, 0.9697, 0.2342, 0.9697, 0.2342, 0.9494, 0.2342, 0.9697, 0.2342, 0.9697, 0.2342, 0.9697, 0.2342, 0.9697, 0.2342, 0.9494, 0.2342, 0.9494, 0.2342, 0.9494, 0.2342, 0.9494, 0.2342, 0.9494, 0.2342, 0.9697, 0.2342, 0.9697, 0.2342, 0.9494, 0.1953, 0.8986, 0.1953, 0.8986, 0.1953, 0.8986, 0.1953, 0.8986, 0.1953, 0.8986, 0.1953, 0.8986, 0.1953, 0.8986, 0.1953, 0.8986, 0.1953, 0.8986, 0.1953, 0.8986, 0.1953, 0.8986, 0.1953, 0.8986, 0.1953, 0.8986, 0.1953, 0.8986, 0.1953, 0.8986, 0.1953, 0.8986, 0.1953, 0.8986, 0.1953, 0.8986, 0.1953, 0.8986, 0.1953, 0.8986, 0.1953, 0.8986, 0.1953, 0.8986, 0.1953, 0.8986, 0.1953, 0.8986, 0.1586, 0.9637, 0.1586, 0.9637, 0.1586, 0.9637, 0.1586, 0.9637, 0.1586, 0.9637, 0.1586, 0.9547, 0.1586, 0.9547, 0.1586, 0.9637, 0.1586, 0.9637, 0.1586, 0.9637, 0.1586, 0.9637, 0.1586, 0.9637, 0.2067, 0.8463, 0.2067, 0.8463, 0.2067, 0.8463, 0.2067, 0.8463, 0.1586, 0.9637, 0.1586, 0.9637, 0.1586, 0.9637, 0.1586, 0.9637, 0.2067, 0.8463, 0.2067, 0.8463, 0.2067, 0.8463, 0.2067, 0.8463, 0.1586, 0.9637, 0.1586, 0.9637, 0.1586, 0.9637, 0.1586, 0.9637, 0.2067, 0.8463, 0.2067, 0.8463, 0.2067, 0.8463, 0.2067, 0.8463, 0.1586, 0.9637, 0.1586, 0.9637, 0.1586, 0.9637, 0.1586, 0.9637, 0.2067, 0.8463, 0.2067, 0.8463, 0.2067, 0.8463, 0.2067, 0.8463, 0.1586, 0.9547, 0.1586, 0.9547, 0.1586, 0.9637, 0.1586, 0.9637, 0.2067, 0.8373, 0.2067, 0.8373, 0.2067, 0.8463, 0.2067, 0.8463, 0.1586, 0.9547, 0.1586, 0.9547, 0.1586, 0.9637, 0.1586, 0.9637, 0.2067, 0.8373, 0.2067, 0.8373, 0.2067, 0.8463, 0.2067, 0.8463, 0.1586, 0.9547, 0.1586, 0.9547, 0.1586, 0.9637, 0.1586, 0.9637, 0.2067, 0.8373, 0.2067, 0.8373, 0.2067, 0.8463, 0.2067, 0.8463, 0.1586, 0.9547, 0.1586, 0.9547, 0.1586, 0.9637, 0.1586, 0.9637, 0.2067, 0.8373, 0.2067, 0.8373, 0.2067, 0.8463, 0.2067, 0.8463, 0.1586, 0.9547, 0.1586, 0.9547, 0.1586, 0.9637, 0.1586, 0.9637, 0.1586, 0.9637, 0.1586, 0.9547, 0.1586, 0.9637, 0.2169, 0.9006, 0.2169, 0.9006, 0.2169, 0.9146, 0.2169, 0.9146, 0.6531, 0.101, 0.6531, 0.101, 0.6531, 0.101, 0.6531, 0.101, 0.6531, 0.101, 0.6531, 0.101, 0.6531, 0.101, 0.6531, 0.101, 0.6531, 0.101, 0.6531, 0.101, 0.6531, 0.101, 0.6531, 0.101, 0.6531, 0.101, 0.6531, 0.101, 0.6531, 0.101, 0.6531, 0.101, 0.6531, 0.101, 0.6531, 0.101, 0.6531, 0.101, 0.6531, 0.101, 0.6531, 0.101, 0.6531, 0.101, 0.6531, 0.101, 0.6531, 0.101, 0.6531, 0.101, 0.6531, 0.101, 0.6531, 0.101, 0.6531, 0.101, 0.6531, 0.101, 0.6531, 0.101, 0.6531, 0.101, 0.6531, 0.101, 0.6531, 0.101, 0.6531, 0.101, 0.6531, 0.101, 0.6531, 0.101, 0.6531, 0.101, 0.6531, 0.101, 0.6531, 0.101, 0.6531, 0.101, 0.6531, 0.101, 0.6531, 0.101, 0.6531, 0.101, 0.6531, 0.101, 0.6531, 0.101, 0.6531, 0.101, 0.6531, 0.101, 0.6531, 0.101, 0.6531, 0.101, 0.6531, 0.101, 0.6531, 0.101, 0.6531, 0.101, 0.6531, 0.101, 0.6531, 0.101, 0.6531, 0.101, 0.6531, 0.101, 0.6531, 0.101, 0.6531, 0.101, 0.6531, 0.101, 0.6531, 0.101, 0.6531, 0.101, 0.6531, 0.101, 0.6531, 0.101, 0.6531, 0.101, 0.6531, 0.101, 0.6531, 0.101, 0.6531, 0.101, 0.6531, 0.101, 0.6531, 0.101, 0.6531, 0.101, 0.6531, 0.101, 0.6531, 0.101, 0.6531, 0.101, 0.6531, 0.101, 0.6531, 0.101, 0.6531, 0.101, 0.6531, 0.101, 0.6531, 0.101, 0.6531, 0.101, 0.6531, 0.101, 0.6531, 0.101, 0.6531, 0.101, 0.6531, 0.101, 0.6531, 0.101, 0.6531, 0.101, 0.6531, 0.101, 0.6531, 0.101, 0.6531, 0.101, 0.6531, 0.101, 0.6531, 0.101, 0.6531, 0.101, 0.6531, 0.101, 0.6531, 0.101, 0.6531, 0.101, 0.6531, 0.101, 0.6531, 0.101, 0.6531, 0.101, 0.6531, 0.101, 0.6531, 0.101, 0.6531, 0.101, 0.6531, 0.101, 0.6531, 0.101, 0.6531, 0.101, 0.6531, 0.101, 0.6531, 0.101, 0.6531, 0.101, 0.6531, 0.101, 0.6531, 0.101, 0.6531, 0.101, 0.6531, 0.101, 0.6531, 0.101, 0.6531, 0.101, 0.6531, 0.101, 0.6531, 0.101, 0.6531, 0.101, 0.6531, 0.101, 0.6531, 0.101, 0.6531, 0.101, 0.6531, 0.101, 0.6531, 0.101, 0.6531, 0.101, 0.6531, 0.101, 0.6531, 0.101, 0.6531, 0.101, 0.6531, 0.101, 0.6531, 0.101, 0.6531, 0.101, 0.6531, 0.101, 0.6531, 0.101, 0.6531, 0.101, 0.6531, 0.101, 0.6531, 0.101, 0.6531, 0.101, 0.6531, 0.101, 0.6531, 0.101, 0.6531, 0.101, 0.6531, 0.101, 0.6531, 0.101, 0.6531, 0.101, 0.6531, 0.101, 0.6531, 0.101, 0.6531, 0.101, 0.6531, 0.101, 0.6531, 0.101, 0.6531, 0.101, 0.6531, 0.101, 0.6531, 0.101, 0.6531, 0.101, 0.6531, 0.101, 0.6531, 0.101, 0.6531, 0.101, 0.6531, 0.101, 0.6531, 0.101, 0.6531, 0.101, 0.6531, 0.101, 0.6531, 0.101, 0.6531, 0.101, 0.6531, 0.101, 0.6531, 0.101, 0.6531, 0.101, 0.6531, 0.101, 0.6531, 0.101, 0.6531, 0.101, 0.6531, 0.101, 0.6531, 0.101, 0.6531, 0.101, 0.6531, 0.101, 0.6531, 0.101, 0.6531, 0.101, 0.6531, 0.101, 0.6531, 0.101, 0.6531, 0.101, 0.6531, 0.101, 0.6531, 0.101, 0.6531, 0.101, 0.6531, 0.101, 0.6531, 0.101, 0.6531, 0.101, 0.6531, 0.101, 0.6531, 0.101, 0.6531, 0.101, 0.6531, 0.101, 0.6531, 0.101, 0.6531, 0.101, 0.6531, 0.101, 0.6531, 0.101, 0.6531, 0.101, 0.6531, 0.101, 0.6531, 0.101, 0.6531, 0.101, 0.6531, 0.101, 0.6531, 0.101, 0.6531, 0.101, 0.6531, 0.101, 0.6531, 0.101, 0.6531, 0.101, 0.6531, 0.101, 0.6531, 0.101, 0.6531, 0.101, 0.6531, 0.101, 0.6531, 0.101, 0.6531, 0.101, 0.6531, 0.101, 0.6531, 0.101, 0.6531, 0.101, 0.6531, 0.101, 0.6531, 0.101, 0.6531, 0.101, 0.6531, 0.101, 0.6531, 0.101, 0.6531, 0.101, 0.6531, 0.101, 0.6531, 0.101, 0.6531, 0.101, 0.6531, 0.101, 0.6531, 0.101, 0.6531, 0.101, 0.6531, 0.101, 0.6531, 0.101, 0.6531, 0.101, 0.6531, 0.101, 0.6531, 0.101, 0.6531, 0.101, 0.6531, 0.101, 0.6531, 0.101, 0.6531, 0.101, 0.6531, 0.101, 0.6531, 0.101, 0.6531, 0.101, 0.6531, 0.101, 0.6531, 0.101, 0.6531, 0.101, 0.6531, 0.101, 0.6531, 0.101, 0.6531, 0.101, 0.6531, 0.101, 0.6531, 0.101, 0.6531, 0.101, 0.6531, 0.101, 0.6531, 0.101])
me_plane_024.materials.append(mat_gradient)
me_plane_024.use_remesh_fix_poles = True
me_plane_024.use_remesh_preserve_attributes = False
me_plane_024.use_mirror_vertex_groups = False
me_plane_024.update()

# ---- objects
ob_building_013 = bpy.data.objects.new('Building.013', me_plane_024)

# ---- transforms, parenting, visibility, modifiers, constraints
ob_building_013.location = (0.0, -20.0, 0.0)
ob_building_013.lineart.crease_threshold = 0.0
_m = ob_building_013.modifiers.new('Auto Smooth', 'NODES')
_m.node_group = ng_auto_smooth
_gi = [s.identifier for s in ng_auto_smooth.interface.items_tree if s.item_type == 'SOCKET' and s.in_out == 'INPUT']
_m[_gi[1]] = 0.5236  # Angle

# ---- collection membership
col_collection.objects.link(ob_building_013)

# ---- scene / render settings (as saved in the file)
scene.frame_start = 1; scene.frame_end = 250; scene.frame_set(56)
scene.render.engine = 'BLENDER_EEVEE_NEXT'
scene.cycles.use_denoising = False
scene.cycles.samples = 128
scene.cycles.sampling_pattern = 'TABULATED_SOBOL'
scene.cycles.use_adaptive_sampling = False
scene.cycles.use_light_tree = False
scene.eevee.use_gtao = True
scene.view_settings.view_transform = 'Filmic'
bpy.context.view_layer.update()

# ---- added for rendering (the .blend has no active camera and no usable light): camera, sun
cam_auto = bpy.data.cameras.new('AutoCamera')
cam_auto.lens = 50.0
cam_auto.sensor_width = 36.0
cam_auto.clip_end = 1668.69
ob_auto_camera = bpy.data.objects.new('AutoCamera', cam_auto)
scene.collection.objects.link(ob_auto_camera)
ob_auto_camera.location = (158.665, -122.009, 103.926)
ob_auto_camera.rotation_euler = (1.09748, -7.21219e-08, 0.694738)
scene.camera = ob_auto_camera
light_auto_sun = bpy.data.lights.new('AutoSun', 'SUN')
light_auto_sun.energy = 3.0
light_auto_sun.angle = 0.0523599
ob_auto_sun = bpy.data.objects.new('AutoSun', light_auto_sun)
scene.collection.objects.link(ob_auto_sun)
ob_auto_sun.rotation_euler = (0.872665, 0.174533, 0.523599)
bpy.context.view_layer.update()
